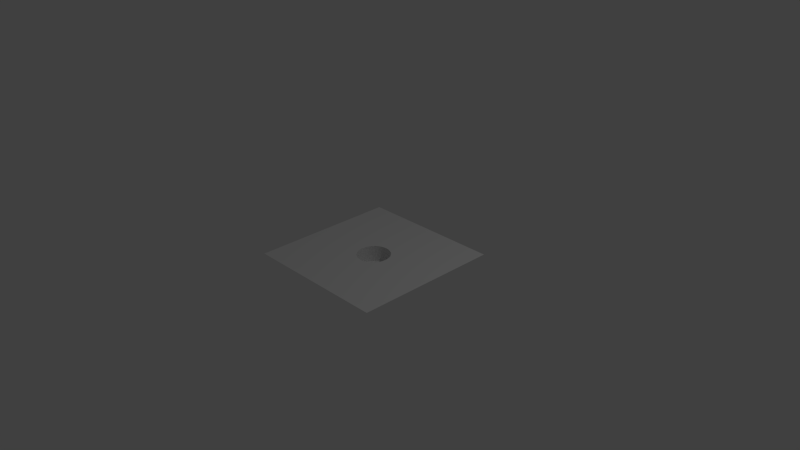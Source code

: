 # Source: untitled.blend  (saved by Blender 2.76.0; exported with 4.5.12 LTS)
import bpy
from mathutils import Matrix  # noqa: F401  (used for matrix-valued properties, if any)

bpy.ops.wm.read_factory_settings(use_empty=True)
scene = bpy.context.scene
scene.name = 'Scene'

# ---- collections
col_collection_1 = bpy.data.collections.new('Collection 1'); scene.collection.children.link(col_collection_1)

# ---- world
world_world = bpy.data.worlds.new('World'); scene.world = world_world
world_world.color = (0.05088, 0.05088, 0.05088)
world_world.use_sun_shadow = False
world_world.sun_shadow_jitter_overblur = 0.0
world_world.cycles.sampling_method = 'MANUAL'
world_world.cycles.sample_map_resolution = 256

# ---- cameras
cam_camera = bpy.data.cameras.new('Camera')
cam_camera.clip_end = 100.0
cam_camera.lens = 35.0
cam_camera.sensor_width = 32.0
cam_camera.sensor_height = 18.0
cam_camera.ortho_scale = 7.314
cam_camera.dof.focus_distance = 0.0
cam_camera.dof.aperture_fstop = 128.0

# ---- lights
light_lamp = bpy.data.lights.new('Lamp', 'POINT')
light_lamp.transmission_factor = 0.0
light_lamp.cutoff_distance = 30.0
light_lamp.energy = 100.0
light_lamp.shadow_buffer_clip_start = 1.001
light_lamp.shadow_soft_size = 0.1
light_lamp.shadow_maximum_resolution = 0.006
light_lamp.use_absolute_resolution = True
light_lamp.cycles.use_multiple_importance_sampling = False

# ---- meshes
me_plane = bpy.data.meshes.new('Plane')
me_plane.from_pydata([(-1.0, -1.0, 0.0), (-7.242e-08, -0.2222, 0.0), (-0.04336, -0.218, 0.0), (-0.08505, -0.2053, 0.0), (-0.1235, -0.1848, 0.0), (-0.1572, -0.1572, 0.0), (-0.1848, -0.1235, 0.0), (-0.2053, -0.08505, 0.0), (-0.218, -0.04336, 0.0), (-0.2222, 2.146e-07, 0.0), (-0.218, 0.04336, 0.0), (-0.2053, 0.08505, 0.0), (-0.1848, 0.1235, 0.0), (-0.1572, 0.1572, 0.0), (-0.1235, 0.1848, 0.0), (-0.08505, 0.2053, 0.0), (-0.04336, 0.218, 0.0), (0.0, 0.2222, 0.0), (1.0, 1.0, 0.0), (-1.0, 1.0, 0.0), (1.0, -1.0, 0.0), (0.04336, 0.218, 0.0), (0.08505, 0.2053, 0.0), (0.1235, 0.1848, 0.0), (0.1572, 0.1572, 0.0), (0.1848, 0.1235, 0.0), (0.2053, 0.08505, 0.0), (0.218, 0.04336, 0.0), (0.2222, 1.678e-08, 0.0), (0.218, -0.04336, 0.0), (0.2053, -0.08505, 0.0), (0.1848, -0.1235, 0.0), (0.1572, -0.1572, 0.0), (0.1235, -0.1848, 0.0), (0.08505, -0.2053, 0.0), (0.04336, -0.218, 0.0), (0.0, 0.2222, -0.2222), (0.04336, 0.218, -0.2222), (0.08505, 0.2053, -0.2222), (-0.04336, 0.218, -0.2222), (-0.08505, 0.2053, -0.2222), (-0.1235, 0.1848, -0.2222), (-0.1572, 0.1572, -0.2222), (-0.1848, 0.1235, -0.2222), (-0.2053, 0.08505, -0.2222), (-0.218, 0.04336, -0.2222), (-0.2222, 2.146e-07, -0.2222), (-0.218, -0.04336, -0.2222), (-0.2053, -0.08505, -0.2222), (-0.1848, -0.1235, -0.2222), (-0.1572, -0.1572, -0.2222), (-0.1235, -0.1848, -0.2222), (-0.08505, -0.2053, -0.2222), (-0.04336, -0.218, -0.2222), (-7.242e-08, -0.2222, -0.2222), (0.04336, -0.218, -0.2222), (0.08505, -0.2053, -0.2222), (0.1235, -0.1848, -0.2222), (0.1572, -0.1572, -0.2222), (0.1848, -0.1235, -0.2222), (0.2053, -0.08505, -0.2222), (0.218, -0.04336, -0.2222), (0.2222, 1.678e-08, -0.2222), (0.218, 0.04336, -0.2222), (0.2053, 0.08505, -0.2222), (0.1848, 0.1235, -0.2222), (0.1572, 0.1572, -0.2222), (0.1235, 0.1848, -0.2222)], [], [(0, 1, 2, 3, 4, 5, 6, 7, 8, 9, 10, 11, 12, 13, 14, 15, 16, 17, 18, 19), (0, 20, 18, 17, 21, 22, 23, 24, 25, 26, 27, 28, 29, 30, 31, 32, 33, 34, 35, 1), (21, 17, 36, 37), (22, 21, 37, 38), (36, 39, 40, 41, 42, 43, 44, 45, 46, 47, 48, 49, 50, 51, 52, 53, 54, 55, 56, 57, 58, 59, 60, 61, 62, 63, 64, 65, 66, 67, 38, 37), (17, 16, 39, 36), (23, 22, 38, 67), (24, 23, 67, 66), (25, 24, 66, 65), (26, 25, 65, 64), (27, 26, 64, 63), (28, 27, 63, 62), (29, 28, 62, 61), (30, 29, 61, 60), (31, 30, 60, 59), (32, 31, 59, 58), (33, 32, 58, 57), (34, 33, 57, 56), (35, 34, 56, 55), (1, 35, 55, 54), (2, 1, 54, 53), (3, 2, 53, 52), (4, 3, 52, 51), (5, 4, 51, 50), (6, 5, 50, 49), (7, 6, 49, 48), (8, 7, 48, 47), (9, 8, 47, 46), (10, 9, 46, 45), (11, 10, 45, 44), (12, 11, 44, 43), (13, 12, 43, 42), (14, 13, 42, 41), (15, 14, 41, 40), (16, 15, 40, 39)])
me_plane.use_remesh_preserve_volume = False
me_plane.use_remesh_preserve_attributes = False
me_plane.use_mirror_vertex_groups = False
me_plane.update()

# ---- objects
ob_plane = bpy.data.objects.new('Plane', me_plane)
ob_lamp = bpy.data.objects.new('Lamp', light_lamp)
ob_camera = bpy.data.objects.new('Camera', cam_camera)

# ---- transforms, parenting, visibility, modifiers, constraints
ob_plane.location = (0.0, 0.0, 0.0)
ob_plane.lineart.crease_threshold = 0.0
ob_lamp.location = (4.076, 1.005, 5.904)
ob_lamp.rotation_euler = (0.6503, 0.05522, 1.866)
ob_lamp.lock_rotations_4d = False
ob_lamp.empty_display_type = 'ARROWS'
ob_lamp.color = (0.0, 0.0, 0.0, 0.0)
ob_lamp.lineart.crease_threshold = 0.0
ob_camera.location = (7.481, -6.508, 5.344)
ob_camera.rotation_euler = (1.109, 0.01082, 0.8149)
ob_camera.lock_rotations_4d = False
ob_camera.empty_display_type = 'ARROWS'
ob_camera.color = (0.0, 0.0, 0.0, 0.0)
ob_camera.display_type = 'WIRE'
ob_camera.lineart.crease_threshold = 0.0

# ---- collection membership
col_collection_1.objects.link(ob_plane)
col_collection_1.objects.link(ob_lamp)
col_collection_1.objects.link(ob_camera)

# ---- scene / render settings (as saved in the file)
scene.camera = ob_camera
scene.frame_start = 1; scene.frame_end = 250; scene.frame_set(1)
scene.render.engine = 'BLENDER_EEVEE_NEXT'
scene.render.resolution_percentage = 50
scene.render.dither_intensity = 0.0
scene.cycles.use_denoising = False
scene.cycles.samples = 10
scene.cycles.sampling_pattern = 'TABULATED_SOBOL'
scene.cycles.light_sampling_threshold = 0.0
scene.cycles.use_adaptive_sampling = False
scene.cycles.use_light_tree = False
scene.cycles.blur_glossy = 0.0
scene.cycles.pixel_filter_type = 'GAUSSIAN'
scene.cycles.sample_clamp_indirect = 0.0
scene.view_settings.view_transform = 'Standard'
bpy.context.view_layer.update()
